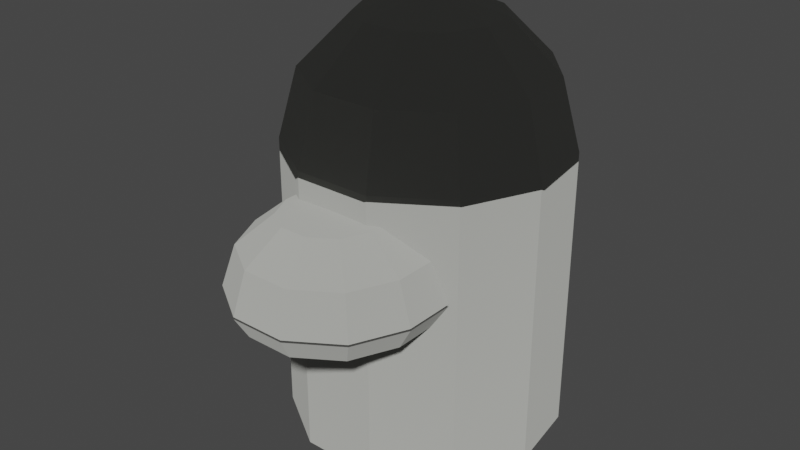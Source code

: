 # Source: animation.blend  (saved by Blender 3.0.42; exported with 4.5.12 LTS)
import bpy
from mathutils import Matrix  # noqa: F401  (used for matrix-valued properties, if any)

bpy.ops.wm.read_factory_settings(use_empty=True)
scene = bpy.context.scene
scene.name = 'Scene'

# ---- materials (node trees are filled in below, after node groups)
mat_vertexcolor = bpy.data.materials.new('VertexColor')
mat_vertexcolor.use_transparent_shadow = False
mat_braindome = bpy.data.materials.new('BrainDome')
mat_braindome.surface_render_method = 'BLENDED'
mat_braindome.blend_method = 'BLEND'
mat_braindome.use_transparent_shadow = False

# ---- material node trees
mat_vertexcolor.use_nodes = True; mat_vertexcolor.node_tree.nodes.clear()
_N = mat_vertexcolor.node_tree.nodes; _L = mat_vertexcolor.node_tree.links
n0 = _N.new('ShaderNodeOutputMaterial'); n0.name = 'Material Output'; n0.location = (300, 300)
n1 = _N.new('ShaderNodeBsdfDiffuse'); n1.name = 'Diffuse BSDF'; n1.location = (10, 300)
n1.inputs[1].default_value = 0.5
n2 = _N.new('ShaderNodeVertexColor'); n2.name = 'Vertex Color'; n2.location = (-180, 280)
_L.new(n1.outputs[0], n0.inputs[0])
_L.new(n2.outputs[0], n1.inputs[0])
n0.is_active_output = True
mat_braindome.use_nodes = True; mat_braindome.node_tree.nodes.clear()
_N = mat_braindome.node_tree.nodes; _L = mat_braindome.node_tree.links
n0 = _N.new('ShaderNodeOutputMaterial'); n0.name = 'Material Output'; n0.location = (300, 300)
n1 = _N.new('ShaderNodeBsdfPrincipled'); n1.name = 'Principled BSDF'; n1.location = (10, 300)
n1.distribution = 'GGX'
n1.subsurface_method = 'RANDOM_WALK_SKIN'
n1.inputs[3].default_value = 1.45
n1.inputs[4].default_value = 0.0
n1.inputs[27].default_value = (0.0, 0.0, 0.0, 1.0)
n1.inputs[28].default_value = 1.0
n2 = _N.new('ShaderNodeVertexColor'); n2.name = 'Vertex Color'; n2.location = (-180, 280)
_L.new(n1.outputs[0], n0.inputs[0])
_L.new(n2.outputs[0], n1.inputs[0])
n0.is_active_output = True

# ---- world
world_world = bpy.data.worlds.new('World'); scene.world = world_world
world_world.use_nodes = True; world_world.node_tree.nodes.clear()
_N = world_world.node_tree.nodes; _L = world_world.node_tree.links
n0 = _N.new('ShaderNodeOutputWorld'); n0.name = 'World Output'; n0.location = (300, 300)
n1 = _N.new('ShaderNodeBackground'); n1.name = 'Background'; n1.location = (10, 300)
n1.inputs[0].default_value = (0.05088, 0.05088, 0.05088, 1.0)
_L.new(n1.outputs[0], n0.inputs[0])
n0.is_active_output = True
world_world.color = (0.05088, 0.05088, 0.05088)
world_world.use_sun_shadow = False
world_world.sun_shadow_jitter_overblur = 0.0

# ---- meshes
me_sphere = bpy.data.meshes.new('Sphere')
me_sphere.from_pydata([(0.4965, -0.915, 6.792), (0.8599, -0.915, 6.49), (0.9929, -0.915, 6.058), (0.8599, -0.915, 5.832), (0.4965, -0.915, 5.667), (0.4949, -1.395, 6.792), (0.8572, -1.447, 6.49), (0.9898, -1.466, 6.058), (0.8572, -1.447, 5.832), (0.4949, -1.395, 5.667), (0.3779, -1.651, 6.792), (0.6545, -1.891, 6.49), (0.7557, -1.979, 6.058), (0.6545, -1.891, 5.832), (0.3779, -1.651, 5.667), (0.1409, -1.804, 6.792), (0.244, -2.155, 6.49), (0.2817, -2.283, 6.058), (0.244, -2.155, 5.832), (0.1409, -1.804, 5.667), (-3.234e-08, -0.915, 6.826), (-0.1409, -1.804, 6.792), (-0.244, -2.155, 6.49), (-0.2817, -2.283, 6.058), (-0.244, -2.155, 5.832), (-0.1409, -1.804, 5.667), (-0.3779, -1.651, 6.792), (-0.6545, -1.891, 6.49), (-0.7557, -1.979, 6.058), (-0.6545, -1.891, 5.832), (-0.3779, -1.651, 5.667), (-5.458e-09, -0.915, 5.628), (-0.4949, -1.395, 6.792), (-0.8572, -1.447, 6.49), (-0.9898, -1.466, 6.058), (-0.8572, -1.447, 5.832), (-0.4949, -1.395, 5.667), (-0.4965, -0.915, 6.792), (-0.8599, -0.915, 6.49), (-0.9929, -0.915, 6.058), (-0.8599, -0.915, 5.832), (-0.4965, -0.915, 5.667), (0.9929, -0.915, 6.078), (0.9898, -1.466, 6.078), (0.7557, -1.979, 6.078), (0.2817, -2.283, 6.078), (-0.2817, -2.283, 6.078), (-0.7557, -1.979, 6.078), (-0.9898, -1.466, 6.078), (-0.9929, -0.915, 6.078), (1.272, 0.5881, 4.13), (0.7559, 1.183, 4.13), (1.384, -0.1918, 4.13), (0.378, 0.5954, 8.286), (0.6547, 1.026, 7.774), (1.057, -0.9084, 4.13), (0.3939, -1.334, 4.13), (0.6359, 0.2976, 8.286), (1.101, 0.5102, 7.774), (-0.3939, -1.334, 4.13), (-1.057, -0.9084, 4.13), (0.692, -0.09228, 8.286), (1.199, -0.1651, 7.774), (-1.384, -0.1918, 4.13), (-1.272, 0.5881, 4.13), (0.5284, -0.4506, 8.286), (0.9151, -0.7858, 7.774), (-0.7559, 1.183, 4.13), (-6.304e-07, 1.405, 4.13), (0.197, -0.6636, 8.286), (0.3412, -1.155, 7.774), (-6.304e-07, 1.405, 7.075), (-6.42e-08, 0.007215, 8.473), (-0.197, -0.6636, 8.286), (-0.3412, -1.155, 7.774), (-0.7559, 1.183, 7.075), (-1.272, 0.5881, 7.075), (-0.5284, -0.4506, 8.286), (-0.9151, -0.7858, 7.774), (-1.384, -0.1918, 7.075), (-0.692, -0.09228, 8.286), (-1.199, -0.1651, 7.774), (-1.057, -0.9084, 7.075), (-0.3939, -1.334, 7.075), (-0.6359, 0.2976, 8.286), (-1.101, 0.5102, 7.774), (0.3939, -1.334, 7.075), (1.057, -0.9084, 7.075), (-0.378, 0.5954, 8.286), (-0.6547, 1.026, 7.774), (1.384, -0.1918, 7.075), (0.7559, 1.183, 7.075), (-2.97e-07, 0.7063, 8.286), (-4.637e-07, 1.218, 7.774), (1.272, 0.5881, 7.075)], [], [(1, 0, 5, 6), (4, 3, 8, 9), (42, 1, 6, 43), (0, 20, 5), (31, 4, 9), (3, 2, 7, 8), (9, 8, 13, 14), (43, 6, 11, 44), (5, 20, 10), (31, 9, 14), (8, 7, 12, 13), (6, 5, 10, 11), (14, 13, 18, 19), (44, 11, 16, 45), (10, 20, 15), (31, 14, 19), (13, 12, 17, 18), (11, 10, 15, 16), (19, 18, 24, 25), (45, 16, 22, 46), (15, 20, 21), (31, 19, 25), (18, 17, 23, 24), (16, 15, 21, 22), (25, 24, 29, 30), (46, 22, 27, 47), (21, 20, 26), (31, 25, 30), (24, 23, 28, 29), (22, 21, 26, 27), (47, 27, 33, 48), (26, 20, 32), (31, 30, 36), (29, 28, 34, 35), (27, 26, 32, 33), (30, 29, 35, 36), (32, 20, 37), (31, 36, 41), (35, 34, 39, 40), (33, 32, 37, 38), (36, 35, 40, 41), (48, 33, 38, 49), (39, 34, 28, 23, 17, 12, 7, 2), (43, 44, 45, 46, 47, 48, 49, 42), (71, 93, 54, 91), (92, 72, 53), (93, 92, 53, 54), (91, 54, 58, 94), (53, 72, 57), (54, 53, 57, 58), (57, 72, 61), (58, 57, 61, 62), (94, 58, 62, 90), (62, 61, 65, 66), (90, 62, 66, 87), (61, 72, 65), (66, 65, 69, 70), (87, 66, 70, 86), (65, 72, 69), (70, 69, 73, 74), (86, 70, 74, 83), (69, 72, 73), (74, 73, 77, 78), (83, 74, 78, 82), (73, 72, 77), (78, 77, 80, 81), (82, 78, 81, 79), (77, 72, 80), (79, 81, 85, 76), (80, 72, 84), (81, 80, 84, 85), (76, 85, 89, 75), (84, 72, 88), (85, 84, 88, 89), (75, 89, 93, 71), (88, 72, 92), (89, 88, 92, 93), (90, 87, 55, 52), (94, 90, 52, 50), (75, 71, 68, 67), (91, 94, 50, 51), (86, 83, 59, 56), (82, 79, 63, 60), (76, 75, 67, 64), (71, 91, 51, 68), (83, 82, 60, 59), (87, 86, 56, 55), (79, 76, 64, 63)])
_uv = me_sphere.uv_layers.new(name='UVMap')
_uv.uv.foreach_set('vector', [0.5455, 0.6667, 0.5455, 0.8333, 0.4545, 0.8333, 0.4545, 0.6667, 0.5455, 0.1667, 0.5455, 0.3333, 0.4545, 0.3333, 0.4545, 0.1667, 0.5455, 0.5, 0.5455, 0.6667, 0.4545, 0.6667, 0.4545, 0.5, 0.5455, 0.8333, 0.5, 1.0, 0.4545, 0.8333, 0.5, 0.0, 0.5455, 0.1667, 0.4545, 0.1667, 0.5455, 0.3333, 0.5455, 0.5, 0.4545, 0.5, 0.4545, 0.3333, 0.4545, 0.1667, 0.4545, 0.3333, 0.3636, 0.3333, 0.3636, 0.1667, 0.4545, 0.5, 0.4545, 0.6667, 0.3636, 0.6667, 0.3636, 0.5, 0.4545, 0.8333, 0.4091, 1.0, 0.3636, 0.8333, 0.4091, 0.0, 0.4545, 0.1667, 0.3636, 0.1667, 0.4545, 0.3333, 0.4545, 0.5, 0.3636, 0.5, 0.3636, 0.3333, 0.4545, 0.6667, 0.4545, 0.8333, 0.3636, 0.8333, 0.3636, 0.6667, 0.3636, 0.1667, 0.3636, 0.3333, 0.2727, 0.3333, 0.2727, 0.1667, 0.3636, 0.5, 0.3636, 0.6667, 0.2727, 0.6667, 0.2727, 0.5, 0.3636, 0.8333, 0.3182, 1.0, 0.2727, 0.8333, 0.3182, 0.0, 0.3636, 0.1667, 0.2727, 0.1667, 0.3636, 0.3333, 0.3636, 0.5, 0.2727, 0.5, 0.2727, 0.3333, 0.3636, 0.6667, 0.3636, 0.8333, 0.2727, 0.8333, 0.2727, 0.6667, 0.2727, 0.1667, 0.2727, 0.3333, 0.1818, 0.3333, 0.1818, 0.1667, 0.2727, 0.5, 0.2727, 0.6667, 0.1818, 0.6667, 0.1818, 0.5, 0.2727, 0.8333, 0.2273, 1.0, 0.1818, 0.8333, 0.2273, 0.0, 0.2727, 0.1667, 0.1818, 0.1667, 0.2727, 0.3333, 0.2727, 0.5, 0.1818, 0.5, 0.1818, 0.3333, 0.2727, 0.6667, 0.2727, 0.8333, 0.1818, 0.8333, 0.1818, 0.6667, 0.1818, 0.1667, 0.1818, 0.3333, 0.09091, 0.3333, 0.09091, 0.1667, 0.1818, 0.5, 0.1818, 0.6667, 0.09091, 0.6667, 0.09091, 0.5, 0.1818, 0.8333, 0.1364, 1.0, 0.09091, 0.8333, 0.1364, 0.0, 0.1818, 0.1667, 0.09091, 0.1667, 0.1818, 0.3333, 0.1818, 0.5, 0.09091, 0.5, 0.09091, 0.3333, 0.1818, 0.6667, 0.1818, 0.8333, 0.09091, 0.8333, 0.09091, 0.6667, 0.09091, 0.5, 0.09091, 0.6667, 0.0, 0.6667, 0.0, 0.5, 0.09091, 0.8333, 0.04545, 1.0, 2.98e-08, 0.8333, 0.04545, 0.0, 0.09091, 0.1667, 0.0, 0.1667, 0.09091, 0.3333, 0.09091, 0.5, 0.0, 0.5, 0.0, 0.3333, 0.09091, 0.6667, 0.09091, 0.8333, 2.98e-08, 0.8333, 0.0, 0.6667, 0.09091, 0.1667, 0.09091, 0.3333, 0.0, 0.3333, 0.0, 0.1667, 1.0, 0.8333, 0.9545, 1.0, 0.9091, 0.8333, 0.9545, 0.0, 1.0, 0.1667, 0.9091, 0.1667, 1.0, 0.3333, 1.0, 0.5, 0.9091, 0.5, 0.9091, 0.3333, 1.0, 0.6667, 1.0, 0.8333, 0.9091, 0.8333, 0.9091, 0.6667, 1.0, 0.1667, 1.0, 0.3333, 0.9091, 0.3333, 0.9091, 0.1667, 1.0, 0.5, 1.0, 0.6667, 0.9091, 0.6667, 0.9091, 0.5, 0.9091, 0.5, 0.0, 0.5, 0.09091, 0.5, 0.1818, 0.5, 0.2727, 0.5, 0.3636, 0.5, 0.4545, 0.5, 0.5455, 0.5, 0.4545, 0.5, 0.3636, 0.5, 0.2727, 0.5, 0.1818, 0.5, 0.09091, 0.5, 0.0, 0.5, 0.9091, 0.5, 0.5455, 0.5, 0.7273, 0.5, 0.7273, 0.6667, 0.6364, 0.6667, 0.6364, 0.5, 0.7273, 0.8333, 0.6818, 1.0, 0.6364, 0.8333, 0.7273, 0.6667, 0.7273, 0.8333, 0.6364, 0.8333, 0.6364, 0.6667, 0.6364, 0.5, 0.6364, 0.6667, 0.5455, 0.6667, 0.5455, 0.5, 0.6364, 0.8333, 0.5909, 1.0, 0.5455, 0.8333, 0.6364, 0.6667, 0.6364, 0.8333, 0.5455, 0.8333, 0.5455, 0.6667, 0.5455, 0.8333, 0.5, 1.0, 0.4545, 0.8333, 0.5455, 0.6667, 0.5455, 0.8333, 0.4545, 0.8333, 0.4545, 0.6667, 0.5455, 0.5, 0.5455, 0.6667, 0.4545, 0.6667, 0.4545, 0.5, 0.4545, 0.6667, 0.4545, 0.8333, 0.3636, 0.8333, 0.3636, 0.6667, 0.4545, 0.5, 0.4545, 0.6667, 0.3636, 0.6667, 0.3636, 0.5, 0.4545, 0.8333, 0.4091, 1.0, 0.3636, 0.8333, 0.3636, 0.6667, 0.3636, 0.8333, 0.2727, 0.8333, 0.2727, 0.6667, 0.3636, 0.5, 0.3636, 0.6667, 0.2727, 0.6667, 0.2727, 0.5, 0.3636, 0.8333, 0.3182, 1.0, 0.2727, 0.8333, 0.2727, 0.6667, 0.2727, 0.8333, 0.1818, 0.8333, 0.1818, 0.6667, 0.2727, 0.5, 0.2727, 0.6667, 0.1818, 0.6667, 0.1818, 0.5, 0.2727, 0.8333, 0.2273, 1.0, 0.1818, 0.8333, 0.1818, 0.6667, 0.1818, 0.8333, 0.09091, 0.8333, 0.09091, 0.6667, 0.1818, 0.5, 0.1818, 0.6667, 0.09091, 0.6667, 0.09091, 0.5, 0.1818, 0.8333, 0.1364, 1.0, 0.09091, 0.8333, 0.09091, 0.6667, 0.09091, 0.8333, 2.98e-08, 0.8333, 0.0, 0.6667, 0.09091, 0.5, 0.09091, 0.6667, 0.0, 0.6667, 0.0, 0.5, 0.09091, 0.8333, 0.04545, 1.0, 2.98e-08, 0.8333, 1.0, 0.5, 1.0, 0.6667, 0.9091, 0.6667, 0.9091, 0.5, 1.0, 0.8333, 0.9545, 1.0, 0.9091, 0.8333, 1.0, 0.6667, 1.0, 0.8333, 0.9091, 0.8333, 0.9091, 0.6667, 0.9091, 0.5, 0.9091, 0.6667, 0.8182, 0.6667, 0.8182, 0.5, 0.9091, 0.8333, 0.8636, 1.0, 0.8182, 0.8333, 0.9091, 0.6667, 0.9091, 0.8333, 0.8182, 0.8333, 0.8182, 0.6667, 0.8182, 0.5, 0.8182, 0.6667, 0.7273, 0.6667, 0.7273, 0.5, 0.8182, 0.8333, 0.7727, 1.0, 0.7273, 0.8333, 0.8182, 0.6667, 0.8182, 0.8333, 0.7273, 0.8333, 0.7273, 0.6667, 0.4545, 0.5, 0.3636, 0.5, 0.3636, 0.5, 0.4545, 0.5, 0.5455, 0.5, 0.4545, 0.5, 0.4545, 0.5, 0.5455, 0.5, 0.8182, 0.5, 0.7273, 0.5, 0.7273, 0.5, 0.8182, 0.5, 0.6364, 0.5, 0.5455, 0.5, 0.5455, 0.5, 0.6364, 0.5, 0.2727, 0.5, 0.1818, 0.5, 0.1818, 0.5, 0.2727, 0.5, 0.09091, 0.5, 0.0, 0.5, 0.0, 0.5, 0.09091, 0.5, 0.9091, 0.5, 0.8182, 0.5, 0.8182, 0.5, 0.9091, 0.5, 0.7273, 0.5, 0.6364, 0.5, 0.6364, 0.5, 0.7273, 0.5, 0.1818, 0.5, 0.09091, 0.5, 0.09091, 0.5, 0.1818, 0.5, 0.3636, 0.5, 0.2727, 0.5, 0.2727, 0.5, 0.3636, 0.5, 1.0, 0.5, 0.9091, 0.5, 0.9091, 0.5, 1.0, 0.5])
_ca = me_sphere.color_attributes.new('Col', 'BYTE_COLOR', 'CORNER')
_ca.data.foreach_set('color', [0.4072, 0.4125, 0.3864, 1.0, 0.4072, 0.4125, 0.3864, 1.0, 0.4072, 0.4125, 0.3864, 1.0, 0.4072, 0.4125, 0.3864, 1.0, 0.4072, 0.4125, 0.3864, 1.0, 0.4072, 0.4125, 0.3864, 1.0, 0.4072, 0.4125, 0.3864, 1.0, 0.4072, 0.4125, 0.3864, 1.0, 0.4072, 0.4125, 0.3864, 1.0, 0.4072, 0.4125, 0.3864, 1.0, 0.4072, 0.4125, 0.3864, 1.0, 0.4072, 0.4125, 0.3864, 1.0, 0.4072, 0.4125, 0.3864, 1.0, 0.4072, 0.4125, 0.3864, 1.0, 0.4072, 0.4125, 0.3864, 1.0, 0.4072, 0.4125, 0.3864, 1.0, 0.4072, 0.4125, 0.3864, 1.0, 0.4072, 0.4125, 0.3864, 1.0, 0.4072, 0.4125, 0.3864, 1.0, 0.4072, 0.4125, 0.3864, 1.0, 0.4072, 0.4125, 0.3864, 1.0, 0.4072, 0.4125, 0.3864, 1.0, 0.4072, 0.4125, 0.3864, 1.0, 0.4072, 0.4125, 0.3864, 1.0, 0.4072, 0.4125, 0.3864, 1.0, 0.4072, 0.4125, 0.3864, 1.0, 0.4072, 0.4125, 0.3864, 1.0, 0.4072, 0.4125, 0.3864, 1.0, 0.4072, 0.4125, 0.3864, 1.0, 0.4072, 0.4125, 0.3864, 1.0, 0.4072, 0.4125, 0.3864, 1.0, 0.4072, 0.4125, 0.3864, 1.0, 0.4072, 0.4125, 0.3864, 1.0, 0.4072, 0.4125, 0.3864, 1.0, 0.4072, 0.4125, 0.3864, 1.0, 0.4072, 0.4125, 0.3864, 1.0, 0.4072, 0.4125, 0.3864, 1.0, 0.4072, 0.4125, 0.3864, 1.0, 0.4072, 0.4125, 0.3864, 1.0, 0.4072, 0.4125, 0.3864, 1.0, 0.4072, 0.4125, 0.3864, 1.0, 0.4072, 0.4125, 0.3864, 1.0, 0.4072, 0.4125, 0.3864, 1.0, 0.4072, 0.4125, 0.3864, 1.0, 0.4072, 0.4125, 0.3864, 1.0, 0.4072, 0.4125, 0.3864, 1.0, 0.4072, 0.4125, 0.3864, 1.0, 0.4072, 0.4125, 0.3864, 1.0, 0.4072, 0.4125, 0.3864, 1.0, 0.4072, 0.4125, 0.3864, 1.0, 0.4072, 0.4125, 0.3864, 1.0, 0.4072, 0.4125, 0.3864, 1.0, 0.4072, 0.4125, 0.3864, 1.0, 0.4072, 0.4125, 0.3864, 1.0, 0.4072, 0.4125, 0.3864, 1.0, 0.4072, 0.4125, 0.3864, 1.0, 0.4072, 0.4125, 0.3864, 1.0, 0.4072, 0.4125, 0.3864, 1.0, 0.4072, 0.4125, 0.3864, 1.0, 0.4072, 0.4125, 0.3864, 1.0, 0.4072, 0.4125, 0.3864, 1.0, 0.4072, 0.4125, 0.3864, 1.0, 0.4072, 0.4125, 0.3864, 1.0, 0.4072, 0.4125, 0.3864, 1.0, 0.4072, 0.4125, 0.3864, 1.0, 0.4072, 0.4125, 0.3864, 1.0, 0.4072, 0.4125, 0.3864, 1.0, 0.4072, 0.4125, 0.3864, 1.0, 0.4072, 0.4125, 0.3864, 1.0, 0.4072, 0.4125, 0.3864, 1.0, 0.4072, 0.4125, 0.3864, 1.0, 0.4072, 0.4125, 0.3864, 1.0, 0.4072, 0.4125, 0.3864, 1.0, 0.4072, 0.4125, 0.3864, 1.0, 0.4072, 0.4125, 0.3864, 1.0, 0.4072, 0.4125, 0.3864, 1.0, 0.4072, 0.4125, 0.3864, 1.0, 0.4072, 0.4125, 0.3864, 1.0, 0.4072, 0.4125, 0.3864, 1.0, 0.4072, 0.4125, 0.3864, 1.0, 0.4072, 0.4125, 0.3864, 1.0, 0.4072, 0.4125, 0.3864, 1.0, 0.4072, 0.4125, 0.3864, 1.0, 0.4072, 0.4125, 0.3864, 1.0, 0.4072, 0.4125, 0.3864, 1.0, 0.4072, 0.4125, 0.3864, 1.0, 0.4072, 0.4125, 0.3864, 1.0, 0.4072, 0.4125, 0.3864, 1.0, 0.4072, 0.4125, 0.3864, 1.0, 0.4072, 0.4125, 0.3864, 1.0, 0.4072, 0.4125, 0.3864, 1.0, 0.4072, 0.4125, 0.3864, 1.0, 0.4072, 0.4125, 0.3864, 1.0, 0.4072, 0.4125, 0.3864, 1.0, 0.4072, 0.4125, 0.3864, 1.0, 0.4072, 0.4125, 0.3864, 1.0, 0.4072, 0.4125, 0.3864, 1.0, 0.4072, 0.4125, 0.3864, 1.0, 0.4072, 0.4125, 0.3864, 1.0, 0.4072, 0.4125, 0.3864, 1.0, 0.4072, 0.4125, 0.3864, 1.0, 0.4072, 0.4125, 0.3864, 1.0, 0.4072, 0.4125, 0.3864, 1.0, 0.4072, 0.4125, 0.3864, 1.0, 0.4072, 0.4125, 0.3864, 1.0, 0.4072, 0.4125, 0.3864, 1.0, 0.4072, 0.4125, 0.3864, 1.0, 0.4072, 0.4125, 0.3864, 1.0, 0.4072, 0.4125, 0.3864, 1.0, 0.4072, 0.4125, 0.3864, 1.0, 0.4072, 0.4125, 0.3864, 1.0, 0.4072, 0.4125, 0.3864, 1.0, 0.4072, 0.4125, 0.3864, 1.0, 0.4072, 0.4125, 0.3864, 1.0, 0.4072, 0.4125, 0.3864, 1.0, 0.4072, 0.4125, 0.3864, 1.0, 0.4072, 0.4125, 0.3864, 1.0, 0.4072, 0.4125, 0.3864, 1.0, 0.4072, 0.4125, 0.3864, 1.0, 0.4072, 0.4125, 0.3864, 1.0, 0.4072, 0.4125, 0.3864, 1.0, 0.4072, 0.4125, 0.3864, 1.0, 0.4072, 0.4125, 0.3864, 1.0, 0.4072, 0.4125, 0.3864, 1.0, 0.4072, 0.4125, 0.3864, 1.0, 0.4072, 0.4125, 0.3864, 1.0, 0.4072, 0.4125, 0.3864, 1.0, 0.4072, 0.4125, 0.3864, 1.0, 0.4072, 0.4125, 0.3864, 1.0, 0.4072, 0.4125, 0.3864, 1.0, 0.4072, 0.4125, 0.3864, 1.0, 0.4072, 0.4125, 0.3864, 1.0, 0.4072, 0.4125, 0.3864, 1.0, 0.4072, 0.4125, 0.3864, 1.0, 0.4072, 0.4125, 0.3864, 1.0, 0.4072, 0.4125, 0.3864, 1.0, 0.4072, 0.4125, 0.3864, 1.0, 0.4072, 0.4125, 0.3864, 1.0, 0.4072, 0.4125, 0.3864, 1.0, 0.4072, 0.4125, 0.3864, 1.0, 0.4072, 0.4125, 0.3864, 1.0, 0.4072, 0.4125, 0.3864, 1.0, 0.4072, 0.4125, 0.3864, 1.0, 0.4072, 0.4125, 0.3864, 1.0, 0.4072, 0.4125, 0.3864, 1.0, 0.4072, 0.4125, 0.3864, 1.0, 0.4072, 0.4125, 0.3864, 1.0, 0.4072, 0.4125, 0.3864, 1.0, 0.4072, 0.4125, 0.3864, 1.0, 0.4072, 0.4125, 0.3864, 1.0, 0.4072, 0.4125, 0.3864, 1.0, 0.4072, 0.4125, 0.3864, 1.0, 0.4072, 0.4125, 0.3864, 1.0, 0.4072, 0.4125, 0.3864, 1.0, 0.06301, 0.06301, 0.05951, 1.0, 0.06301, 0.06301, 0.05951, 1.0, 0.06301, 0.06301, 0.05951, 1.0, 0.06301, 0.06301, 0.05951, 1.0, 0.06301, 0.06301, 0.05951, 1.0, 0.06301, 0.06301, 0.05951, 1.0, 0.06301, 0.06301, 0.05951, 1.0, 0.06301, 0.06301, 0.05951, 1.0, 0.06301, 0.06301, 0.05951, 1.0, 0.06301, 0.06301, 0.05951, 1.0, 0.06301, 0.06301, 0.05951, 1.0, 0.06301, 0.06301, 0.05951, 1.0, 0.06301, 0.06301, 0.05951, 1.0, 0.06301, 0.06301, 0.05951, 1.0, 0.06301, 0.06301, 0.05951, 1.0, 0.06301, 0.06301, 0.05951, 1.0, 0.4072, 0.4125, 0.3864, 1.0, 0.4072, 0.4125, 0.3864, 1.0, 0.4072, 0.4125, 0.3864, 1.0, 0.4072, 0.4125, 0.3864, 1.0, 0.4072, 0.4125, 0.3864, 1.0, 0.4072, 0.4125, 0.3864, 1.0, 0.4072, 0.4125, 0.3864, 1.0, 0.4072, 0.4125, 0.3864, 1.0, 0.4072, 0.4125, 0.3864, 1.0, 0.4072, 0.4125, 0.3864, 1.0, 0.4072, 0.4125, 0.3864, 1.0, 0.4072, 0.4125, 0.3864, 1.0, 0.4072, 0.4125, 0.3864, 1.0, 0.4072, 0.4125, 0.3864, 1.0, 0.4072, 0.4125, 0.3864, 1.0, 0.4072, 0.4125, 0.3864, 1.0, 0.4072, 0.4125, 0.3864, 1.0, 0.4072, 0.4125, 0.3864, 1.0, 0.4072, 0.4125, 0.3864, 1.0, 0.4072, 0.4125, 0.3864, 1.0, 0.4072, 0.4125, 0.3864, 1.0, 0.4072, 0.4125, 0.3864, 1.0, 0.4072, 0.4125, 0.3864, 1.0, 0.4072, 0.4125, 0.3864, 1.0, 0.4072, 0.4125, 0.3864, 1.0, 0.4072, 0.4125, 0.3864, 1.0, 0.4072, 0.4125, 0.3864, 1.0, 0.4072, 0.4125, 0.3864, 1.0, 0.4072, 0.4125, 0.3864, 1.0, 0.4072, 0.4125, 0.3864, 1.0, 0.4072, 0.4125, 0.3864, 1.0, 0.4072, 0.4125, 0.3864, 1.0, 0.4072, 0.4125, 0.3864, 1.0, 0.4072, 0.4125, 0.3864, 1.0, 0.4072, 0.4125, 0.3864, 1.0, 0.4072, 0.4125, 0.3864, 1.0, 0.4072, 0.4125, 0.3864, 1.0, 0.4072, 0.4125, 0.3864, 1.0, 0.4072, 0.4125, 0.3864, 1.0, 0.4072, 0.4125, 0.3864, 1.0, 0.4072, 0.4125, 0.3864, 1.0, 0.4072, 0.4125, 0.3864, 1.0, 0.4072, 0.4125, 0.3864, 1.0, 0.4072, 0.4125, 0.3864, 1.0, 0.4072, 0.4125, 0.3864, 1.0, 0.4072, 0.4125, 0.3864, 1.0, 0.4072, 0.4125, 0.3864, 1.0, 0.4072, 0.4125, 0.3864, 1.0, 0.4072, 0.4125, 0.3864, 1.0, 0.4072, 0.4125, 0.3864, 1.0, 0.4072, 0.4125, 0.3864, 1.0, 0.4072, 0.4125, 0.3864, 1.0, 0.4072, 0.4125, 0.3864, 1.0, 0.4072, 0.4125, 0.3864, 1.0, 0.4072, 0.4125, 0.3864, 1.0, 0.4072, 0.4125, 0.3864, 1.0, 0.4072, 0.4125, 0.3864, 1.0, 0.4072, 0.4125, 0.3864, 1.0, 0.4072, 0.4125, 0.3864, 1.0, 0.4072, 0.4125, 0.3864, 1.0, 0.4072, 0.4125, 0.3864, 1.0, 0.4072, 0.4125, 0.3864, 1.0, 0.4072, 0.4125, 0.3864, 1.0, 0.4072, 0.4125, 0.3864, 1.0, 0.4072, 0.4125, 0.3864, 1.0, 0.4072, 0.4125, 0.3864, 1.0, 0.4072, 0.4125, 0.3864, 1.0, 0.4072, 0.4125, 0.3864, 1.0, 0.4072, 0.4125, 0.3864, 1.0, 0.4072, 0.4125, 0.3864, 1.0, 0.4072, 0.4125, 0.3864, 1.0, 0.4072, 0.4125, 0.3864, 1.0, 0.4072, 0.4125, 0.3864, 1.0, 0.4072, 0.4125, 0.3864, 1.0, 0.4072, 0.4125, 0.3864, 1.0, 0.4072, 0.4125, 0.3864, 1.0, 0.4072, 0.4125, 0.3864, 1.0, 0.4072, 0.4125, 0.3864, 1.0, 0.4072, 0.4125, 0.3864, 1.0, 0.4072, 0.4125, 0.3864, 1.0, 0.4072, 0.4125, 0.3864, 1.0, 0.4072, 0.4125, 0.3864, 1.0, 0.4072, 0.4125, 0.3864, 1.0, 0.4072, 0.4125, 0.3864, 1.0, 0.4072, 0.4125, 0.3864, 1.0, 0.4072, 0.4125, 0.3864, 1.0, 0.4072, 0.4125, 0.3864, 1.0, 0.4072, 0.4125, 0.3864, 1.0, 0.4072, 0.4125, 0.3864, 1.0, 0.4072, 0.4125, 0.3864, 1.0, 0.4072, 0.4125, 0.3864, 1.0, 0.4072, 0.4125, 0.3864, 1.0, 0.4072, 0.4125, 0.3864, 1.0, 0.4072, 0.4125, 0.3864, 1.0, 0.4072, 0.4125, 0.3864, 1.0, 0.4072, 0.4125, 0.3864, 1.0, 0.4072, 0.4125, 0.3864, 1.0, 0.4072, 0.4125, 0.3864, 1.0, 0.4072, 0.4125, 0.3864, 1.0, 0.4072, 0.4125, 0.3864, 1.0, 0.4072, 0.4125, 0.3864, 1.0, 0.4072, 0.4125, 0.3864, 1.0, 0.4072, 0.4125, 0.3864, 1.0, 0.4072, 0.4125, 0.3864, 1.0, 0.4072, 0.4125, 0.3864, 1.0, 0.4072, 0.4125, 0.3864, 1.0, 0.4072, 0.4125, 0.3864, 1.0, 0.4072, 0.4125, 0.3864, 1.0, 0.4072, 0.4125, 0.3864, 1.0, 0.4072, 0.4125, 0.3864, 1.0, 0.4072, 0.4125, 0.3864, 1.0, 0.4072, 0.4125, 0.3864, 1.0, 0.4072, 0.4125, 0.3864, 1.0, 0.4072, 0.4125, 0.3864, 1.0, 0.4072, 0.4125, 0.3864, 1.0, 0.4072, 0.4125, 0.3864, 1.0, 0.4072, 0.4125, 0.3864, 1.0, 0.4072, 0.4125, 0.3864, 1.0, 0.4072, 0.4125, 0.3864, 1.0, 0.4072, 0.4125, 0.3864, 1.0, 0.4072, 0.4125, 0.3864, 1.0, 0.4072, 0.4125, 0.3864, 1.0, 0.4072, 0.4125, 0.3864, 1.0, 0.4072, 0.4125, 0.3864, 1.0, 0.4072, 0.4125, 0.3864, 1.0, 0.4072, 0.4125, 0.3864, 1.0, 0.4072, 0.4125, 0.3864, 1.0, 0.4072, 0.4125, 0.3864, 1.0, 0.4072, 0.4125, 0.3864, 1.0, 0.4072, 0.4125, 0.3864, 1.0, 0.4072, 0.4125, 0.3864, 1.0, 0.4072, 0.4125, 0.3864, 1.0, 0.4072, 0.4125, 0.3864, 1.0, 0.4072, 0.4125, 0.3864, 1.0, 0.4072, 0.4125, 0.3864, 1.0, 0.4072, 0.4125, 0.3864, 1.0, 0.4072, 0.4125, 0.3864, 1.0, 0.4072, 0.4125, 0.3864, 1.0, 0.4072, 0.4125, 0.3864, 1.0, 0.4072, 0.4125, 0.3864, 1.0, 0.4072, 0.4125, 0.3864, 1.0, 0.4072, 0.4125, 0.3864, 1.0, 0.4072, 0.4125, 0.3864, 1.0, 0.4072, 0.4125, 0.3864, 1.0, 0.4072, 0.4125, 0.3864, 1.0, 0.4072, 0.4125, 0.3864, 1.0, 0.4072, 0.4125, 0.3864, 1.0, 0.4072, 0.4125, 0.3864, 1.0, 0.4072, 0.4125, 0.3864, 1.0, 0.4072, 0.4125, 0.3864, 1.0, 0.4072, 0.4125, 0.3864, 1.0, 0.4072, 0.4125, 0.3864, 1.0, 0.4072, 0.4125, 0.3864, 1.0, 0.4072, 0.4125, 0.3864, 1.0, 0.4072, 0.4125, 0.3864, 1.0, 0.4072, 0.4125, 0.3864, 1.0, 0.4072, 0.4125, 0.3864, 1.0, 0.4072, 0.4125, 0.3864, 1.0, 0.4072, 0.4125, 0.3864, 1.0, 0.4072, 0.4125, 0.3864, 1.0, 0.4072, 0.4125, 0.3864, 1.0, 0.4072, 0.4125, 0.3864, 1.0, 0.4072, 0.4125, 0.3864, 1.0, 0.4072, 0.4125, 0.3864, 1.0, 0.4072, 0.4125, 0.3864, 1.0])
me_sphere.materials.append(mat_vertexcolor)
me_sphere.use_remesh_fix_poles = True
me_sphere.use_remesh_preserve_attributes = False
me_sphere.use_paint_bone_selection = False
me_sphere.use_paint_mask = True
me_sphere.update()
me_sphere_001 = bpy.data.meshes.new('Sphere.001')
me_sphere_001.from_pydata([(0.3903, 0.6145, 8.304), (0.676, 1.059, 7.776), (0.6566, 0.3071, 8.304), (1.137, 0.5266, 7.776), (0.7145, -0.09551, 8.304), (1.238, -0.1707, 7.776), (0.5455, -0.4655, 8.304), (0.9449, -0.8115, 7.776), (0.2034, -0.6854, 8.304), (0.3522, -1.192, 7.776), (-6.525e-07, 1.451, 7.054), (-6.788e-08, 0.007216, 8.497), (-0.2034, -0.6854, 8.304), (-0.3522, -1.192, 7.776), (-0.7805, 1.222, 7.054), (-1.313, 0.6069, 7.054), (-0.5455, -0.4655, 8.304), (-0.9449, -0.8115, 7.776), (-1.429, -0.1982, 7.054), (-0.7145, -0.09551, 8.304), (-1.238, -0.1707, 7.776), (-1.091, -0.9382, 7.054), (-0.4067, -1.378, 7.054), (-0.6566, 0.3071, 8.304), (-1.137, 0.5266, 7.776), (0.4067, -1.378, 7.054), (1.091, -0.9382, 7.054), (-0.3903, 0.6145, 8.304), (-0.676, 1.059, 7.776), (1.429, -0.1982, 7.054), (0.7805, 1.222, 7.054), (-3.083e-07, 0.7291, 8.304), (-4.804e-07, 1.257, 7.776), (1.313, 0.6069, 7.054)], [], [(10, 32, 1, 30), (31, 11, 0), (32, 31, 0, 1), (30, 1, 3, 33), (0, 11, 2), (1, 0, 2, 3), (2, 11, 4), (3, 2, 4, 5), (33, 3, 5, 29), (5, 4, 6, 7), (29, 5, 7, 26), (4, 11, 6), (7, 6, 8, 9), (26, 7, 9, 25), (6, 11, 8), (9, 8, 12, 13), (25, 9, 13, 22), (8, 11, 12), (13, 12, 16, 17), (22, 13, 17, 21), (12, 11, 16), (17, 16, 19, 20), (21, 17, 20, 18), (16, 11, 19), (18, 20, 24, 15), (19, 11, 23), (20, 19, 23, 24), (15, 24, 28, 14), (23, 11, 27), (24, 23, 27, 28), (14, 28, 32, 10), (27, 11, 31), (28, 27, 31, 32)])
_uv = me_sphere_001.uv_layers.new(name='UVMap')
_uv.uv.foreach_set('vector', [0.7273, 0.5, 0.7273, 0.6667, 0.6364, 0.6667, 0.6364, 0.5, 0.7273, 0.8333, 0.6818, 1.0, 0.6364, 0.8333, 0.7273, 0.6667, 0.7273, 0.8333, 0.6364, 0.8333, 0.6364, 0.6667, 0.6364, 0.5, 0.6364, 0.6667, 0.5455, 0.6667, 0.5455, 0.5, 0.6364, 0.8333, 0.5909, 1.0, 0.5455, 0.8333, 0.6364, 0.6667, 0.6364, 0.8333, 0.5455, 0.8333, 0.5455, 0.6667, 0.5455, 0.8333, 0.5, 1.0, 0.4545, 0.8333, 0.5455, 0.6667, 0.5455, 0.8333, 0.4545, 0.8333, 0.4545, 0.6667, 0.5455, 0.5, 0.5455, 0.6667, 0.4545, 0.6667, 0.4545, 0.5, 0.4545, 0.6667, 0.4545, 0.8333, 0.3636, 0.8333, 0.3636, 0.6667, 0.4545, 0.5, 0.4545, 0.6667, 0.3636, 0.6667, 0.3636, 0.5, 0.4545, 0.8333, 0.4091, 1.0, 0.3636, 0.8333, 0.3636, 0.6667, 0.3636, 0.8333, 0.2727, 0.8333, 0.2727, 0.6667, 0.3636, 0.5, 0.3636, 0.6667, 0.2727, 0.6667, 0.2727, 0.5, 0.3636, 0.8333, 0.3182, 1.0, 0.2727, 0.8333, 0.2727, 0.6667, 0.2727, 0.8333, 0.1818, 0.8333, 0.1818, 0.6667, 0.2727, 0.5, 0.2727, 0.6667, 0.1818, 0.6667, 0.1818, 0.5, 0.2727, 0.8333, 0.2273, 1.0, 0.1818, 0.8333, 0.1818, 0.6667, 0.1818, 0.8333, 0.09091, 0.8333, 0.09091, 0.6667, 0.1818, 0.5, 0.1818, 0.6667, 0.09091, 0.6667, 0.09091, 0.5, 0.1818, 0.8333, 0.1364, 1.0, 0.09091, 0.8333, 0.09091, 0.6667, 0.09091, 0.8333, 2.98e-08, 0.8333, 0.0, 0.6667, 0.09091, 0.5, 0.09091, 0.6667, 0.0, 0.6667, 0.0, 0.5, 0.09091, 0.8333, 0.04545, 1.0, 2.98e-08, 0.8333, 1.0, 0.5, 1.0, 0.6667, 0.9091, 0.6667, 0.9091, 0.5, 1.0, 0.8333, 0.9545, 1.0, 0.9091, 0.8333, 1.0, 0.6667, 1.0, 0.8333, 0.9091, 0.8333, 0.9091, 0.6667, 0.9091, 0.5, 0.9091, 0.6667, 0.8182, 0.6667, 0.8182, 0.5, 0.9091, 0.8333, 0.8636, 1.0, 0.8182, 0.8333, 0.9091, 0.6667, 0.9091, 0.8333, 0.8182, 0.8333, 0.8182, 0.6667, 0.8182, 0.5, 0.8182, 0.6667, 0.7273, 0.6667, 0.7273, 0.5, 0.8182, 0.8333, 0.7727, 1.0, 0.7273, 0.8333, 0.8182, 0.6667, 0.8182, 0.8333, 0.7273, 0.8333, 0.7273, 0.6667])
_ca = me_sphere_001.color_attributes.new('Col', 'BYTE_COLOR', 'CORNER')
_ca.data.foreach_set('color', [0.2502, 0.4233, 0.5583, 1.0, 0.2502, 0.4233, 0.5583, 1.0, 0.2502, 0.4233, 0.5583, 1.0, 0.2502, 0.4233, 0.5583, 1.0, 0.2502, 0.4233, 0.5583, 1.0, 0.2502, 0.4233, 0.5583, 1.0, 0.2502, 0.4233, 0.5583, 1.0, 0.2502, 0.4233, 0.5583, 1.0, 0.2502, 0.4233, 0.5583, 1.0, 0.2502, 0.4233, 0.5583, 1.0, 0.2502, 0.4233, 0.5583, 1.0, 0.2502, 0.4233, 0.5583, 1.0, 0.2502, 0.4233, 0.5583, 1.0, 0.2502, 0.4233, 0.5583, 1.0, 0.2502, 0.4233, 0.5583, 1.0, 0.2502, 0.4233, 0.5583, 1.0, 0.2502, 0.4233, 0.5583, 1.0, 0.2502, 0.4233, 0.5583, 1.0, 0.2502, 0.4233, 0.5583, 1.0, 0.2502, 0.4233, 0.5583, 1.0, 0.2502, 0.4233, 0.5583, 1.0, 0.2502, 0.4233, 0.5583, 1.0, 0.2502, 0.4233, 0.5583, 1.0, 0.2502, 0.4233, 0.5583, 1.0, 0.2502, 0.4233, 0.5583, 1.0, 0.2502, 0.4233, 0.5583, 1.0, 0.2502, 0.4233, 0.5583, 1.0, 0.2502, 0.4233, 0.5583, 1.0, 0.2502, 0.4233, 0.5583, 1.0, 0.2502, 0.4233, 0.5583, 1.0, 0.2502, 0.4233, 0.5583, 1.0, 0.2502, 0.4233, 0.5583, 1.0, 0.2502, 0.4233, 0.5583, 1.0, 0.2502, 0.4233, 0.5583, 1.0, 0.2502, 0.4233, 0.5583, 1.0, 0.2502, 0.4233, 0.5583, 1.0, 0.2502, 0.4233, 0.5583, 1.0, 0.2502, 0.4233, 0.5583, 1.0, 0.2502, 0.4233, 0.5583, 1.0, 0.2502, 0.4233, 0.5583, 1.0, 0.2502, 0.4233, 0.5583, 1.0, 0.2502, 0.4233, 0.5583, 1.0, 0.2502, 0.4233, 0.5583, 1.0, 0.2502, 0.4233, 0.5583, 1.0, 0.2502, 0.4233, 0.5583, 1.0, 0.2502, 0.4233, 0.5583, 1.0, 0.2502, 0.4233, 0.5583, 1.0, 0.2502, 0.4233, 0.5583, 1.0, 0.2502, 0.4233, 0.5583, 1.0, 0.2502, 0.4233, 0.5583, 1.0, 0.2502, 0.4233, 0.5583, 1.0, 0.2502, 0.4233, 0.5583, 1.0, 0.2502, 0.4233, 0.5583, 1.0, 0.2502, 0.4233, 0.5583, 1.0, 0.2502, 0.4233, 0.5583, 1.0, 0.2502, 0.4233, 0.5583, 1.0, 0.2502, 0.4233, 0.5583, 1.0, 0.2502, 0.4233, 0.5583, 1.0, 0.2502, 0.4233, 0.5583, 1.0, 0.2502, 0.4233, 0.5583, 1.0, 0.2502, 0.4233, 0.5583, 1.0, 0.2502, 0.4233, 0.5583, 1.0, 0.2502, 0.4233, 0.5583, 1.0, 0.2502, 0.4233, 0.5583, 1.0, 0.2502, 0.4233, 0.5583, 1.0, 0.2502, 0.4233, 0.5583, 1.0, 0.2502, 0.4233, 0.5583, 1.0, 0.2502, 0.4233, 0.5583, 1.0, 0.2502, 0.4233, 0.5583, 1.0, 0.2502, 0.4233, 0.5583, 1.0, 0.2502, 0.4233, 0.5583, 1.0, 0.2502, 0.4233, 0.5583, 1.0, 0.2502, 0.4233, 0.5583, 1.0, 0.2502, 0.4233, 0.5583, 1.0, 0.2502, 0.4233, 0.5583, 1.0, 0.2502, 0.4233, 0.5583, 1.0, 0.2502, 0.4233, 0.5583, 1.0, 0.2502, 0.4233, 0.5583, 1.0, 0.2502, 0.4233, 0.5583, 1.0, 0.2502, 0.4233, 0.5583, 1.0, 0.2502, 0.4233, 0.5583, 1.0, 0.2502, 0.4233, 0.5583, 1.0, 0.2502, 0.4233, 0.5583, 1.0, 0.2502, 0.4233, 0.5583, 1.0, 0.2502, 0.4233, 0.5583, 1.0, 0.2502, 0.4233, 0.5583, 1.0, 0.2502, 0.4233, 0.5583, 1.0, 0.2502, 0.4233, 0.5583, 1.0, 0.2502, 0.4233, 0.5583, 1.0, 0.2502, 0.4233, 0.5583, 1.0, 0.2502, 0.4233, 0.5583, 1.0, 0.2502, 0.4233, 0.5583, 1.0, 0.2502, 0.4233, 0.5583, 1.0, 0.2502, 0.4233, 0.5583, 1.0, 0.2502, 0.4233, 0.5583, 1.0, 0.2502, 0.4233, 0.5583, 1.0, 0.2502, 0.4233, 0.5583, 1.0, 0.2502, 0.4233, 0.5583, 1.0, 0.2502, 0.4233, 0.5583, 1.0, 0.2502, 0.4233, 0.5583, 1.0, 0.2502, 0.4233, 0.5583, 1.0, 0.2502, 0.4233, 0.5583, 1.0, 0.2502, 0.4233, 0.5583, 1.0, 0.2502, 0.4233, 0.5583, 1.0, 0.2502, 0.4233, 0.5583, 1.0, 0.2502, 0.4233, 0.5583, 1.0, 0.2502, 0.4233, 0.5583, 1.0, 0.2502, 0.4233, 0.5583, 1.0, 0.2502, 0.4233, 0.5583, 1.0, 0.2502, 0.4233, 0.5583, 1.0, 0.2502, 0.4233, 0.5583, 1.0, 0.2502, 0.4233, 0.5583, 1.0, 0.2502, 0.4233, 0.5583, 1.0, 0.2502, 0.4233, 0.5583, 1.0, 0.2502, 0.4233, 0.5583, 1.0, 0.2502, 0.4233, 0.5583, 1.0, 0.2502, 0.4233, 0.5583, 1.0, 0.2502, 0.4233, 0.5583, 1.0, 0.2502, 0.4233, 0.5583, 1.0, 0.2502, 0.4233, 0.5583, 1.0, 0.2502, 0.4233, 0.5583, 1.0])
me_sphere_001.materials.append(mat_braindome)
me_sphere_001.use_remesh_fix_poles = True
me_sphere_001.use_remesh_preserve_attributes = False
me_sphere_001.use_paint_bone_selection = False
me_sphere_001.use_paint_mask = True
me_sphere_001.update()
arm_armature = bpy.data.armatures.new('Armature')  # bones are not reproduced

# ---- objects
ob_puppet = bpy.data.objects.new('Puppet', me_sphere)
ob_armature = bpy.data.objects.new('Armature', arm_armature)
ob_braindome = bpy.data.objects.new('BrainDome', me_sphere_001)

# ---- transforms, parenting, visibility, modifiers, constraints
ob_puppet.parent = ob_armature
ob_puppet.location = (0.0, 0.0, 0.0)
_vg = ob_puppet.vertex_groups.new(name='Root')
_vg = ob_puppet.vertex_groups.new(name='Neck')
_vg.add([50, 51, 52, 53, 54, 55, 56, 57, 58, 59, 60, 61, 62, 63, 64, 65, 66, 67, 68, 69, 70, 71, 72, 73, 74, 75, 76, 77, 78, 79, 80, 81, 82, 83, 84, 85, 86, 87, 88, 89, 90, 91, 92, 93, 94], 1.0, 'REPLACE')
_vg = ob_puppet.vertex_groups.new(name='MouthLower')
_vg.add([2, 3, 4, 7, 8, 9, 12, 13, 14, 17, 18, 19, 23, 24, 25, 28, 29, 30, 31, 34, 35, 36, 39, 40, 41], 1.0, 'REPLACE')
_vg = ob_puppet.vertex_groups.new(name='MouthUpper')
_vg.add([0, 1, 5, 6, 10, 11, 15, 16, 20, 21, 22, 26, 27, 32, 33, 37, 38, 42, 43, 44, 45, 46, 47, 48, 49], 1.0, 'REPLACE')
_m = ob_puppet.modifiers.new('Armature', 'ARMATURE')
_m.object = ob_armature
ob_armature.location = (0.0, 0.0, 0.0)
ob_braindome.parent = ob_armature
ob_braindome.location = (0.0, 0.0, 0.0)
_vg = ob_braindome.vertex_groups.new(name='Root')
_vg = ob_braindome.vertex_groups.new(name='Neck')
_vg.add([0, 1, 2, 3, 4, 5, 6, 7, 8, 9, 10, 11, 12, 13, 14, 15, 16, 17, 18, 19, 20, 21, 22, 23, 24, 25, 26, 27, 28, 29, 30, 31, 32, 33], 1.0, 'REPLACE')
_vg = ob_braindome.vertex_groups.new(name='MouthLower')
_vg = ob_braindome.vertex_groups.new(name='MouthUpper')
_m = ob_braindome.modifiers.new('Armature', 'ARMATURE')
_m.object = ob_armature

# ---- collection membership
scene.collection.objects.link(ob_puppet)
scene.collection.objects.link(ob_armature)
scene.collection.objects.link(ob_braindome)

# ---- scene / render settings (as saved in the file)
scene.frame_start = 1; scene.frame_end = 950; scene.frame_set(1)
scene.render.engine = 'BLENDER_EEVEE_NEXT'
scene.cycles.sampling_pattern = 'TABULATED_SOBOL'
scene.cycles.use_light_tree = False
scene.view_settings.view_transform = 'Filmic'
bpy.context.view_layer.update()

# ---- added for rendering (the .blend has no active camera and no usable light): camera, sun
cam_auto = bpy.data.cameras.new('AutoCamera')
cam_auto.lens = 50.0
cam_auto.sensor_width = 36.0
cam_auto.clip_end = 1000.0
ob_auto_camera = bpy.data.objects.new('AutoCamera', cam_auto)
scene.collection.objects.link(ob_auto_camera)
ob_auto_camera.location = (5.93812, -7.542, 11.064)
ob_auto_camera.rotation_euler = (1.09748, -7.21219e-08, 0.694738)
scene.camera = ob_auto_camera
light_auto_sun = bpy.data.lights.new('AutoSun', 'SUN')
light_auto_sun.energy = 3.0
light_auto_sun.angle = 0.0523599
ob_auto_sun = bpy.data.objects.new('AutoSun', light_auto_sun)
scene.collection.objects.link(ob_auto_sun)
ob_auto_sun.rotation_euler = (0.872665, 0.174533, 0.523599)
bpy.context.view_layer.update()
